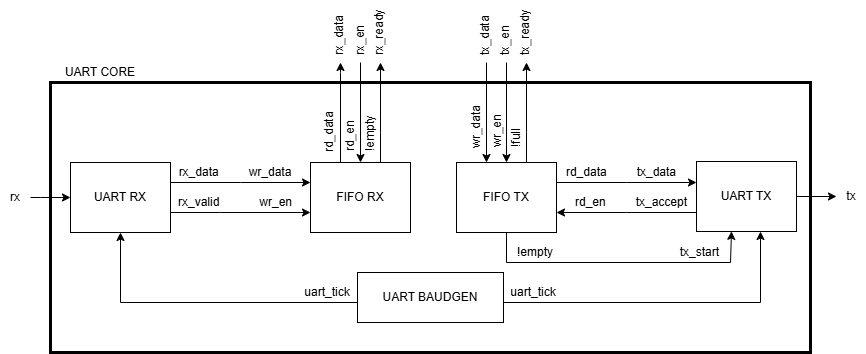

The diagram above was exported from draw.io. Its source (the exported page's mxGraphModel, read from the mxfile embedded in the PNG):
<mxGraphModel dx="1426" dy="785" grid="1" gridSize="10" guides="1" tooltips="1" connect="1" arrows="1" fold="1" page="1" pageScale="1" pageWidth="827" pageHeight="1169" math="0" shadow="0">
  <root>
    <mxCell id="0" />
    <mxCell id="1" parent="0" />
    <mxCell id="acEYf_xM8UjIWlz717qb-94" parent="1" style="rounded=0;whiteSpace=wrap;html=1;fillColor=none;strokeWidth=3;" value="" vertex="1">
      <mxGeometry height="270" width="760" x="80" y="200" as="geometry" />
    </mxCell>
    <mxCell id="acEYf_xM8UjIWlz717qb-77" edge="1" parent="1" source="acEYf_xM8UjIWlz717qb-3" style="edgeStyle=orthogonalEdgeStyle;rounded=0;orthogonalLoop=1;jettySize=auto;html=1;">
      <mxGeometry relative="1" as="geometry">
        <Array as="points">
          <mxPoint x="370" y="190" />
          <mxPoint x="370" y="190" />
        </Array>
        <mxPoint x="370" y="180" as="targetPoint" />
      </mxGeometry>
    </mxCell>
    <mxCell id="acEYf_xM8UjIWlz717qb-78" edge="1" parent="1" source="acEYf_xM8UjIWlz717qb-3" style="edgeStyle=orthogonalEdgeStyle;rounded=0;orthogonalLoop=1;jettySize=auto;html=1;startArrow=classic;startFill=1;endArrow=none;endFill=0;">
      <mxGeometry relative="1" as="geometry">
        <mxPoint x="390" y="180" as="targetPoint" />
      </mxGeometry>
    </mxCell>
    <mxCell id="acEYf_xM8UjIWlz717qb-79" edge="1" parent="1" source="acEYf_xM8UjIWlz717qb-3" style="edgeStyle=orthogonalEdgeStyle;rounded=0;orthogonalLoop=1;jettySize=auto;html=1;">
      <mxGeometry relative="1" as="geometry">
        <Array as="points">
          <mxPoint x="410" y="250" />
          <mxPoint x="410" y="250" />
        </Array>
        <mxPoint x="410" y="180" as="targetPoint" />
      </mxGeometry>
    </mxCell>
    <mxCell id="acEYf_xM8UjIWlz717qb-3" parent="1" style="rounded=0;whiteSpace=wrap;html=1;" value="FIFO RX" vertex="1">
      <mxGeometry height="70" width="100" x="340" y="280" as="geometry" />
    </mxCell>
    <mxCell id="acEYf_xM8UjIWlz717qb-8" edge="1" parent="1" source="acEYf_xM8UjIWlz717qb-4" style="edgeStyle=orthogonalEdgeStyle;rounded=0;orthogonalLoop=1;jettySize=auto;html=1;" target="acEYf_xM8UjIWlz717qb-3">
      <mxGeometry relative="1" as="geometry">
        <Array as="points">
          <mxPoint x="270" y="300" />
          <mxPoint x="270" y="300" />
        </Array>
      </mxGeometry>
    </mxCell>
    <mxCell id="acEYf_xM8UjIWlz717qb-9" edge="1" parent="1" source="acEYf_xM8UjIWlz717qb-4" style="edgeStyle=orthogonalEdgeStyle;rounded=0;orthogonalLoop=1;jettySize=auto;html=1;" target="acEYf_xM8UjIWlz717qb-3">
      <mxGeometry relative="1" as="geometry">
        <Array as="points">
          <mxPoint x="250" y="330" />
          <mxPoint x="250" y="330" />
        </Array>
      </mxGeometry>
    </mxCell>
    <mxCell id="acEYf_xM8UjIWlz717qb-12" edge="1" parent="1" source="acEYf_xM8UjIWlz717qb-4" style="edgeStyle=orthogonalEdgeStyle;rounded=0;orthogonalLoop=1;jettySize=auto;html=1;startArrow=classic;startFill=1;endArrow=none;endFill=0;">
      <mxGeometry relative="1" as="geometry">
        <Array as="points">
          <mxPoint x="70" y="315" />
          <mxPoint x="70" y="315" />
        </Array>
        <mxPoint x="60" y="315" as="targetPoint" />
      </mxGeometry>
    </mxCell>
    <mxCell id="acEYf_xM8UjIWlz717qb-4" parent="1" style="rounded=0;whiteSpace=wrap;html=1;" value="UART RX" vertex="1">
      <mxGeometry height="70" width="100" x="100" y="280" as="geometry" />
    </mxCell>
    <mxCell id="acEYf_xM8UjIWlz717qb-10" parent="1" style="text;html=1;whiteSpace=wrap;strokeColor=none;fillColor=none;align=center;verticalAlign=middle;rounded=0;" value="rx_data&amp;nbsp; &amp;nbsp; &amp;nbsp; &amp;nbsp; &amp;nbsp;wr_data" vertex="1">
      <mxGeometry height="20" width="130" x="200" y="280" as="geometry" />
    </mxCell>
    <mxCell id="acEYf_xM8UjIWlz717qb-11" parent="1" style="text;html=1;whiteSpace=wrap;strokeColor=none;fillColor=none;align=center;verticalAlign=middle;rounded=0;" value="rx_valid&amp;nbsp; &amp;nbsp; &amp;nbsp; &amp;nbsp; &amp;nbsp; &amp;nbsp; wr_en" vertex="1">
      <mxGeometry height="20" width="130" x="200" y="310" as="geometry" />
    </mxCell>
    <mxCell id="acEYf_xM8UjIWlz717qb-14" parent="1" style="text;html=1;whiteSpace=wrap;strokeColor=none;fillColor=none;align=center;verticalAlign=middle;rounded=0;" value="rx" vertex="1">
      <mxGeometry height="20" width="30" x="30" y="305" as="geometry" />
    </mxCell>
    <mxCell id="acEYf_xM8UjIWlz717qb-22" parent="1" style="text;html=1;whiteSpace=wrap;strokeColor=none;fillColor=none;align=center;verticalAlign=middle;rounded=0;rotation=270;" value="!empty" vertex="1">
      <mxGeometry height="20" width="50" x="375" y="241" as="geometry" />
    </mxCell>
    <mxCell id="acEYf_xM8UjIWlz717qb-67" edge="1" parent="1" source="acEYf_xM8UjIWlz717qb-51" style="edgeStyle=orthogonalEdgeStyle;rounded=0;orthogonalLoop=1;jettySize=auto;html=1;" target="acEYf_xM8UjIWlz717qb-58">
      <mxGeometry relative="1" as="geometry">
        <Array as="points">
          <mxPoint x="656" y="300" />
          <mxPoint x="656" y="300" />
        </Array>
      </mxGeometry>
    </mxCell>
    <mxCell id="acEYf_xM8UjIWlz717qb-73" edge="1" parent="1" source="acEYf_xM8UjIWlz717qb-51" style="edgeStyle=orthogonalEdgeStyle;rounded=0;orthogonalLoop=1;jettySize=auto;html=1;entryX=0.35;entryY=0.998;entryDx=0;entryDy=0;entryPerimeter=0;" target="acEYf_xM8UjIWlz717qb-58">
      <mxGeometry relative="1" as="geometry">
        <Array as="points">
          <mxPoint x="536" y="380" />
          <mxPoint x="760" y="380" />
          <mxPoint x="760" y="349" />
        </Array>
      </mxGeometry>
    </mxCell>
    <mxCell id="acEYf_xM8UjIWlz717qb-88" edge="1" parent="1" source="acEYf_xM8UjIWlz717qb-51" style="edgeStyle=orthogonalEdgeStyle;rounded=0;orthogonalLoop=1;jettySize=auto;html=1;startArrow=classic;startFill=1;endArrow=none;endFill=0;">
      <mxGeometry relative="1" as="geometry">
        <Array as="points">
          <mxPoint x="516" y="180" />
        </Array>
        <mxPoint x="516" y="180" as="targetPoint" />
      </mxGeometry>
    </mxCell>
    <mxCell id="acEYf_xM8UjIWlz717qb-89" edge="1" parent="1" source="acEYf_xM8UjIWlz717qb-51" style="edgeStyle=orthogonalEdgeStyle;rounded=0;orthogonalLoop=1;jettySize=auto;html=1;startArrow=classic;startFill=1;endArrow=none;endFill=0;">
      <mxGeometry relative="1" as="geometry">
        <mxPoint x="536" y="180" as="targetPoint" />
      </mxGeometry>
    </mxCell>
    <mxCell id="acEYf_xM8UjIWlz717qb-90" edge="1" parent="1" source="acEYf_xM8UjIWlz717qb-51" style="edgeStyle=orthogonalEdgeStyle;rounded=0;orthogonalLoop=1;jettySize=auto;html=1;">
      <mxGeometry relative="1" as="geometry">
        <Array as="points">
          <mxPoint x="556" y="250" />
          <mxPoint x="556" y="250" />
        </Array>
        <mxPoint x="556" y="180" as="targetPoint" />
      </mxGeometry>
    </mxCell>
    <mxCell id="acEYf_xM8UjIWlz717qb-51" parent="1" style="rounded=0;whiteSpace=wrap;html=1;" value="FIFO TX" vertex="1">
      <mxGeometry height="70" width="100" x="486" y="280" as="geometry" />
    </mxCell>
    <mxCell id="acEYf_xM8UjIWlz717qb-68" edge="1" parent="1" source="acEYf_xM8UjIWlz717qb-58" style="edgeStyle=orthogonalEdgeStyle;rounded=0;orthogonalLoop=1;jettySize=auto;html=1;" target="acEYf_xM8UjIWlz717qb-51">
      <mxGeometry relative="1" as="geometry">
        <Array as="points">
          <mxPoint x="656" y="330" />
          <mxPoint x="656" y="330" />
        </Array>
      </mxGeometry>
    </mxCell>
    <mxCell id="acEYf_xM8UjIWlz717qb-75" edge="1" parent="1" source="acEYf_xM8UjIWlz717qb-58" style="edgeStyle=orthogonalEdgeStyle;rounded=0;orthogonalLoop=1;jettySize=auto;html=1;">
      <mxGeometry relative="1" as="geometry">
        <mxPoint x="866" y="314" as="targetPoint" />
      </mxGeometry>
    </mxCell>
    <mxCell id="acEYf_xM8UjIWlz717qb-58" parent="1" style="rounded=0;whiteSpace=wrap;html=1;" value="UART TX" vertex="1">
      <mxGeometry height="70" width="100" x="726" y="279" as="geometry" />
    </mxCell>
    <mxCell id="acEYf_xM8UjIWlz717qb-69" parent="1" style="text;html=1;whiteSpace=wrap;strokeColor=none;fillColor=none;align=center;verticalAlign=middle;rounded=0;" value="rd_data&amp;nbsp; &amp;nbsp; &amp;nbsp; &amp;nbsp; &amp;nbsp;tx_data" vertex="1">
      <mxGeometry height="20" width="130" x="586" y="280" as="geometry" />
    </mxCell>
    <mxCell id="acEYf_xM8UjIWlz717qb-70" parent="1" style="text;html=1;whiteSpace=wrap;strokeColor=none;fillColor=none;align=center;verticalAlign=middle;rounded=0;" value="rd_en&amp;nbsp; &amp;nbsp; &amp;nbsp; &amp;nbsp; &amp;nbsp;tx_accept" vertex="1">
      <mxGeometry height="20" width="130" x="596" y="310" as="geometry" />
    </mxCell>
    <mxCell id="acEYf_xM8UjIWlz717qb-74" parent="1" style="text;html=1;whiteSpace=wrap;strokeColor=none;fillColor=none;align=center;verticalAlign=middle;rounded=0;" value="!empty&amp;nbsp; &amp;nbsp; &amp;nbsp; &amp;nbsp; &amp;nbsp; &amp;nbsp; &amp;nbsp; &amp;nbsp; &amp;nbsp; &amp;nbsp; &amp;nbsp; &amp;nbsp; &amp;nbsp; &amp;nbsp; &amp;nbsp; &amp;nbsp; &amp;nbsp; &amp;nbsp; &amp;nbsp; tx_start" vertex="1">
      <mxGeometry height="20" width="224" x="536" y="360" as="geometry" />
    </mxCell>
    <mxCell id="acEYf_xM8UjIWlz717qb-76" parent="1" style="text;html=1;whiteSpace=wrap;strokeColor=none;fillColor=none;align=center;verticalAlign=middle;rounded=0;" value="tx" vertex="1">
      <mxGeometry height="20" width="30" x="866" y="304" as="geometry" />
    </mxCell>
    <mxCell id="acEYf_xM8UjIWlz717qb-80" parent="1" style="text;html=1;whiteSpace=wrap;strokeColor=none;fillColor=none;align=center;verticalAlign=middle;rounded=0;rotation=270;" value="rd_data" vertex="1">
      <mxGeometry height="20" width="50" x="334" y="240" as="geometry" />
    </mxCell>
    <mxCell id="acEYf_xM8UjIWlz717qb-81" parent="1" style="text;html=1;whiteSpace=wrap;strokeColor=none;fillColor=none;align=center;verticalAlign=middle;rounded=0;rotation=270;" value="rd_en" vertex="1">
      <mxGeometry height="20" width="40" x="360" y="244" as="geometry" />
    </mxCell>
    <mxCell id="acEYf_xM8UjIWlz717qb-91" parent="1" style="text;html=1;whiteSpace=wrap;strokeColor=none;fillColor=none;align=center;verticalAlign=middle;rounded=0;rotation=270;" value="wr_data" vertex="1">
      <mxGeometry height="20" width="50" x="480" y="234.5" as="geometry" />
    </mxCell>
    <mxCell id="acEYf_xM8UjIWlz717qb-92" parent="1" style="text;html=1;whiteSpace=wrap;strokeColor=none;fillColor=none;align=center;verticalAlign=middle;rounded=0;rotation=270;" value="wr_en" vertex="1">
      <mxGeometry height="20" width="40" x="506" y="238.5" as="geometry" />
    </mxCell>
    <mxCell id="acEYf_xM8UjIWlz717qb-93" parent="1" style="text;html=1;whiteSpace=wrap;strokeColor=none;fillColor=none;align=center;verticalAlign=middle;rounded=0;rotation=270;" value="!full" vertex="1">
      <mxGeometry height="20" width="25" x="533.5" y="246" as="geometry" />
    </mxCell>
    <mxCell id="acEYf_xM8UjIWlz717qb-95" parent="1" style="text;html=1;whiteSpace=wrap;strokeColor=none;fillColor=none;align=left;verticalAlign=middle;rounded=0;rotation=270;" value="rx_en" vertex="1">
      <mxGeometry height="20" width="57.5" x="361.25" y="136.25" as="geometry" />
    </mxCell>
    <mxCell id="acEYf_xM8UjIWlz717qb-98" parent="1" style="text;html=1;whiteSpace=wrap;strokeColor=none;fillColor=none;align=left;verticalAlign=middle;rounded=0;rotation=270;" value="rx_ready" vertex="1">
      <mxGeometry height="20" width="57.5" x="380.5" y="136.25" as="geometry" />
    </mxCell>
    <mxCell id="acEYf_xM8UjIWlz717qb-99" parent="1" style="text;html=1;whiteSpace=wrap;strokeColor=none;fillColor=none;align=left;verticalAlign=middle;rounded=0;rotation=270;" value="rx_data" vertex="1">
      <mxGeometry height="20" width="57.5" x="340" y="136.25" as="geometry" />
    </mxCell>
    <mxCell id="acEYf_xM8UjIWlz717qb-100" parent="1" style="text;html=1;whiteSpace=wrap;strokeColor=none;fillColor=none;align=left;verticalAlign=middle;rounded=0;rotation=270;" value="tx_en" vertex="1">
      <mxGeometry height="20" width="57.5" x="506.25" y="136.25" as="geometry" />
    </mxCell>
    <mxCell id="acEYf_xM8UjIWlz717qb-101" parent="1" style="text;html=1;whiteSpace=wrap;strokeColor=none;fillColor=none;align=left;verticalAlign=middle;rounded=0;rotation=270;" value="tx_data" vertex="1">
      <mxGeometry height="20" width="57.5" x="486" y="136.25" as="geometry" />
    </mxCell>
    <mxCell id="acEYf_xM8UjIWlz717qb-102" parent="1" style="text;html=1;whiteSpace=wrap;strokeColor=none;fillColor=none;align=left;verticalAlign=middle;rounded=0;rotation=270;" value="tx_ready" vertex="1">
      <mxGeometry height="20" width="57.5" x="526.5" y="136.25" as="geometry" />
    </mxCell>
    <mxCell id="acEYf_xM8UjIWlz717qb-103" parent="1" style="text;html=1;whiteSpace=wrap;strokeColor=none;fillColor=none;align=center;verticalAlign=middle;rounded=0;" value="UART CORE" vertex="1">
      <mxGeometry height="20" width="100" x="80" y="180" as="geometry" />
    </mxCell>
    <mxCell id="acEYf_xM8UjIWlz717qb-105" edge="1" parent="1" source="acEYf_xM8UjIWlz717qb-104" style="edgeStyle=orthogonalEdgeStyle;rounded=0;orthogonalLoop=1;jettySize=auto;html=1;" target="acEYf_xM8UjIWlz717qb-58">
      <mxGeometry relative="1" as="geometry">
        <Array as="points">
          <mxPoint x="790" y="420" />
        </Array>
      </mxGeometry>
    </mxCell>
    <mxCell id="acEYf_xM8UjIWlz717qb-106" edge="1" parent="1" source="acEYf_xM8UjIWlz717qb-104" style="edgeStyle=orthogonalEdgeStyle;rounded=0;orthogonalLoop=1;jettySize=auto;html=1;" target="acEYf_xM8UjIWlz717qb-4">
      <mxGeometry relative="1" as="geometry">
        <Array as="points">
          <mxPoint x="150" y="420" />
        </Array>
      </mxGeometry>
    </mxCell>
    <mxCell id="acEYf_xM8UjIWlz717qb-104" parent="1" style="rounded=0;whiteSpace=wrap;html=1;" value="UART BAUDGEN" vertex="1">
      <mxGeometry height="50" width="146" x="387" y="390" as="geometry" />
    </mxCell>
    <mxCell id="acEYf_xM8UjIWlz717qb-108" parent="1" style="text;html=1;whiteSpace=wrap;strokeColor=none;fillColor=none;align=center;verticalAlign=middle;rounded=0;" value="uart_tick" vertex="1">
      <mxGeometry height="20" width="54" x="330" y="400" as="geometry" />
    </mxCell>
    <mxCell id="acEYf_xM8UjIWlz717qb-109" parent="1" style="text;html=1;whiteSpace=wrap;strokeColor=none;fillColor=none;align=center;verticalAlign=middle;rounded=0;" value="uart_tick" vertex="1">
      <mxGeometry height="20" width="54" x="536" y="400" as="geometry" />
    </mxCell>
  </root>
</mxGraphModel>